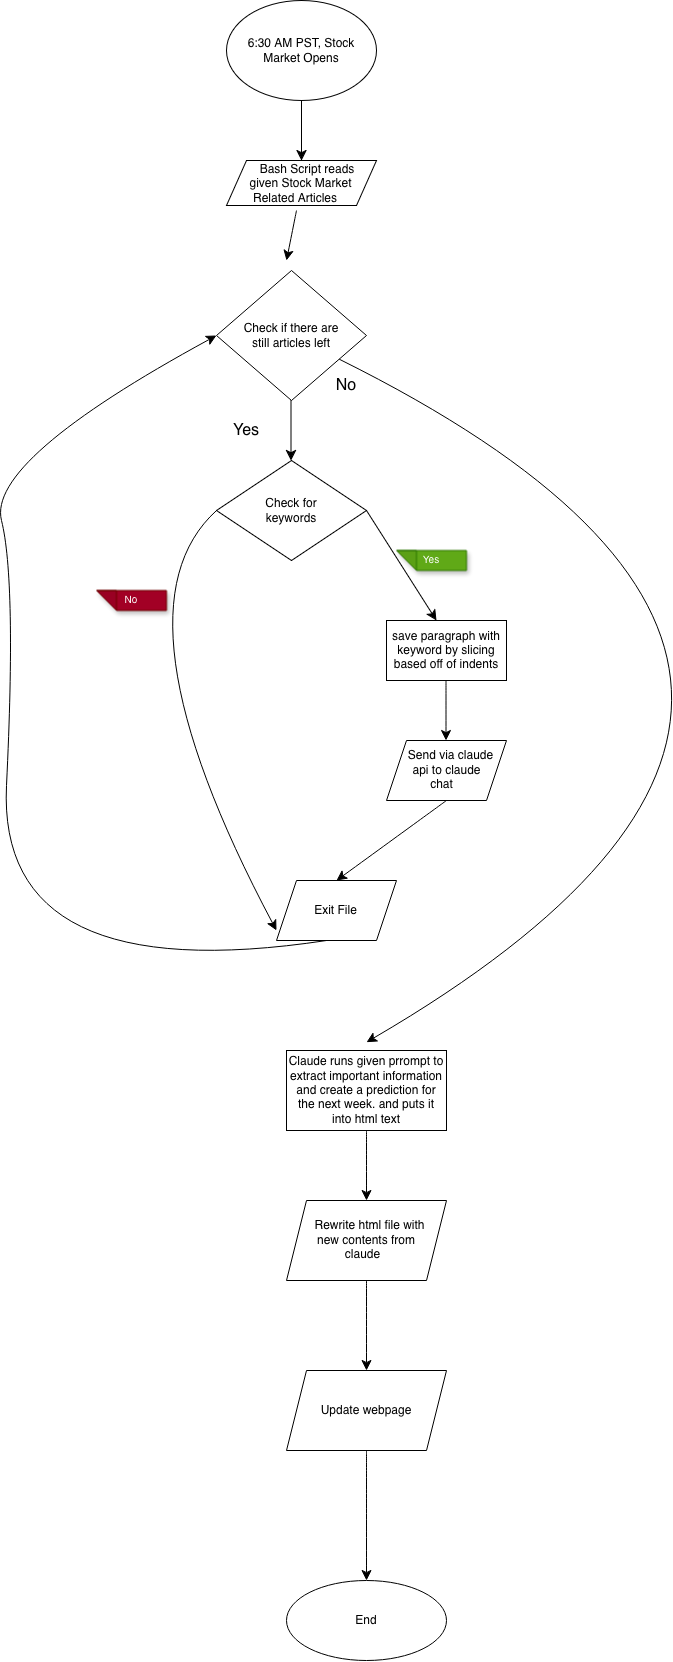

The diagram above was exported from draw.io. Its source (the exported page's mxGraphModel, read from the mxfile embedded in the PNG):
<mxGraphModel dx="3168" dy="1968" grid="1" gridSize="10" guides="1" tooltips="1" connect="1" arrows="1" fold="1" page="1" pageScale="1" pageWidth="850" pageHeight="1100" math="0" shadow="0">
  <root>
    <mxCell id="0" />
    <mxCell id="1" parent="0" />
    <mxCell id="dfTjOnxMcgJihwQyFPyf-1" parent="1" style="ellipse;whiteSpace=wrap;html=1;shapeInside=1;" value="6:30 AM PST, Stock Market Opens" vertex="1">
      <mxGeometry height="100" width="150" x="290" as="geometry" />
    </mxCell>
    <mxCell id="dfTjOnxMcgJihwQyFPyf-2" edge="1" parent="1" source="dfTjOnxMcgJihwQyFPyf-1" style="endArrow=classic;html=1;rounded=0;fontSize=12;defaultLabelBackgroundColor=page;startSize=8;endSize=8;curved=1;exitX=0.5;exitY=1;exitDx=0;exitDy=0;" value="">
      <mxGeometry height="50" relative="1" width="50" as="geometry">
        <mxPoint x="364.5" y="80" as="sourcePoint" />
        <mxPoint x="365" y="160" as="targetPoint" />
      </mxGeometry>
    </mxCell>
    <mxCell id="dfTjOnxMcgJihwQyFPyf-3" parent="1" style="shape=parallelogram;perimeter=parallelogramPerimeter;whiteSpace=wrap;html=1;shapeInside=1;fixedSize=1;" value="Bash Script reads given Stock Market Related Articles" vertex="1">
      <mxGeometry height="45" width="150" x="290" y="160" as="geometry" />
    </mxCell>
    <mxCell id="dfTjOnxMcgJihwQyFPyf-4" edge="1" parent="1" style="endArrow=classic;html=1;rounded=0;fontSize=12;defaultLabelBackgroundColor=page;startSize=8;endSize=8;curved=1;" value="">
      <mxGeometry height="50" relative="1" width="50" as="geometry">
        <mxPoint x="354.5" y="400" as="sourcePoint" />
        <mxPoint x="354.5" y="460" as="targetPoint" />
      </mxGeometry>
    </mxCell>
    <mxCell id="dfTjOnxMcgJihwQyFPyf-5" parent="1" style="rhombus;whiteSpace=wrap;html=1;shapeInside=1;" value="Check for keywords" vertex="1">
      <mxGeometry height="100" width="150" x="280" y="460" as="geometry" />
    </mxCell>
    <mxCell id="dfTjOnxMcgJihwQyFPyf-6" edge="1" parent="1" style="endArrow=classic;html=1;rounded=0;fontSize=12;defaultLabelBackgroundColor=page;startSize=8;endSize=8;curved=1;" value="">
      <mxGeometry height="50" relative="1" width="50" as="geometry">
        <mxPoint x="430" y="510" as="sourcePoint" />
        <mxPoint x="500" y="620" as="targetPoint" />
      </mxGeometry>
    </mxCell>
    <mxCell id="dfTjOnxMcgJihwQyFPyf-9" parent="1" style="shape=note;whiteSpace=wrap;html=1;backgroundOutline=1;fontColor=#ffffff;darkOpacity=0.05;fillColor=#60a917;strokeColor=#2D7600;fillStyle=solid;direction=west;gradientDirection=north;shadow=1;size=20;autosizeText=1;fontSize=10;" value="Yes" vertex="1">
      <mxGeometry height="20" width="70" x="460" y="550" as="geometry" />
    </mxCell>
    <mxCell id="dfTjOnxMcgJihwQyFPyf-10" parent="1" style="shape=note;whiteSpace=wrap;html=1;backgroundOutline=1;darkOpacity=0.05;fillColor=light-dark(#A20025,#FF0000);strokeColor=#6F0000;fillStyle=solid;direction=west;gradientDirection=north;shadow=1;size=20;autosizeText=1;fontSize=10;fontColor=#ffffff;" value="No" vertex="1">
      <mxGeometry height="20" width="70" x="160" y="590" as="geometry" />
    </mxCell>
    <mxCell id="dfTjOnxMcgJihwQyFPyf-13" parent="1" style="rounded=0;whiteSpace=wrap;html=1;" value="save paragraph with keyword by slicing based off of indents" vertex="1">
      <mxGeometry height="60" width="120" x="450" y="620" as="geometry" />
    </mxCell>
    <mxCell id="dfTjOnxMcgJihwQyFPyf-14" edge="1" parent="1" style="endArrow=classic;html=1;rounded=0;fontSize=12;defaultLabelBackgroundColor=page;startSize=8;endSize=8;curved=1;" value="">
      <mxGeometry height="50" relative="1" width="50" as="geometry">
        <mxPoint x="509.5" y="680" as="sourcePoint" />
        <mxPoint x="509.5" y="740" as="targetPoint" />
      </mxGeometry>
    </mxCell>
    <mxCell id="dfTjOnxMcgJihwQyFPyf-15" parent="1" style="shape=parallelogram;perimeter=parallelogramPerimeter;whiteSpace=wrap;html=1;shapeInside=1;fixedSize=1;" value="Send via claude api to claude chat" vertex="1">
      <mxGeometry height="60" width="120" x="450" y="740" as="geometry" />
    </mxCell>
    <mxCell id="dfTjOnxMcgJihwQyFPyf-18" parent="1" style="rhombus;whiteSpace=wrap;html=1;shapeInside=1;" value="Check if there are still articles left" vertex="1">
      <mxGeometry height="130" width="150" x="280" y="270" as="geometry" />
    </mxCell>
    <mxCell id="dfTjOnxMcgJihwQyFPyf-22" edge="1" parent="1" style="endArrow=classic;html=1;rounded=0;fontSize=12;defaultLabelBackgroundColor=page;startSize=8;endSize=8;curved=1;" value="">
      <mxGeometry height="50" relative="1" width="50" as="geometry">
        <mxPoint x="360" y="210" as="sourcePoint" />
        <mxPoint x="350" y="260" as="targetPoint" />
      </mxGeometry>
    </mxCell>
    <mxCell id="dfTjOnxMcgJihwQyFPyf-23" edge="1" parent="1" style="endArrow=classic;html=1;rounded=0;fontSize=12;defaultLabelBackgroundColor=page;startSize=8;endSize=8;curved=1;" value="">
      <mxGeometry height="50" relative="1" width="50" as="geometry">
        <mxPoint x="510" y="800" as="sourcePoint" />
        <mxPoint x="400" y="880" as="targetPoint" />
      </mxGeometry>
    </mxCell>
    <mxCell id="dfTjOnxMcgJihwQyFPyf-24" parent="1" style="shape=parallelogram;perimeter=parallelogramPerimeter;whiteSpace=wrap;html=1;shapeInside=1;fixedSize=1;" value="Exit File" vertex="1">
      <mxGeometry height="60" width="120" x="340" y="880" as="geometry" />
    </mxCell>
    <mxCell id="dfTjOnxMcgJihwQyFPyf-25" edge="1" parent="1" style="endArrow=classic;html=1;rounded=0;fontSize=12;defaultLabelBackgroundColor=page;startSize=8;endSize=8;curved=1;entryX=0;entryY=0.833;entryDx=0;entryDy=0;entryPerimeter=0;" target="dfTjOnxMcgJihwQyFPyf-24" value="">
      <mxGeometry height="50" relative="1" width="50" as="geometry">
        <Array as="points">
          <mxPoint x="170" y="610" />
        </Array>
        <mxPoint x="280" y="510" as="sourcePoint" />
        <mxPoint x="330" y="460" as="targetPoint" />
      </mxGeometry>
    </mxCell>
    <mxCell id="dfTjOnxMcgJihwQyFPyf-26" edge="1" parent="1" style="endArrow=classic;html=1;rounded=0;fontSize=12;defaultLabelBackgroundColor=page;startSize=8;endSize=8;curved=1;entryX=0;entryY=0.5;entryDx=0;entryDy=0;" target="dfTjOnxMcgJihwQyFPyf-18" value="">
      <mxGeometry height="50" relative="1" width="50" x="-0.0799" as="geometry">
        <Array as="points">
          <mxPoint x="60" y="990" />
          <mxPoint x="80" y="580" />
          <mxPoint x="50" y="460" />
        </Array>
        <mxPoint x="390" y="940" as="sourcePoint" />
        <mxPoint x="440" y="890" as="targetPoint" />
      </mxGeometry>
    </mxCell>
    <mxCell id="dfTjOnxMcgJihwQyFPyf-31" parent="1" style="text;html=1;whiteSpace=wrap;align=center;verticalAlign=middle;rounded=0;fontSize=16;" value="Yes" vertex="1">
      <mxGeometry height="30" width="60" x="280" y="415" as="geometry" />
    </mxCell>
    <mxCell id="dfTjOnxMcgJihwQyFPyf-32" edge="1" parent="1" source="dfTjOnxMcgJihwQyFPyf-18" style="endArrow=classic;html=1;rounded=0;fontSize=12;defaultLabelBackgroundColor=page;startSize=8;endSize=8;curved=1;" value="">
      <mxGeometry height="50" relative="1" width="50" as="geometry">
        <Array as="points">
          <mxPoint x="1050" y="680" />
        </Array>
        <mxPoint x="430" y="190" as="sourcePoint" />
        <mxPoint x="430" y="1041.6949152542372" as="targetPoint" />
      </mxGeometry>
    </mxCell>
    <mxCell id="dfTjOnxMcgJihwQyFPyf-33" parent="1" style="text;html=1;whiteSpace=wrap;strokeColor=none;fillColor=none;align=center;verticalAlign=middle;rounded=0;fontSize=16;" value="No" vertex="1">
      <mxGeometry height="30" width="60" x="380" y="370" as="geometry" />
    </mxCell>
    <mxCell id="dfTjOnxMcgJihwQyFPyf-43" edge="1" parent="1" source="dfTjOnxMcgJihwQyFPyf-37" style="edgeStyle=none;curved=1;rounded=0;curveGeometry=1;orthogonalLoop=1;jettySize=auto;html=1;fontSize=12;defaultLabelBackgroundColor=page;startSize=8;endSize=8;" target="dfTjOnxMcgJihwQyFPyf-44">
      <mxGeometry relative="1" as="geometry">
        <mxPoint x="430" y="1240" as="targetPoint" />
      </mxGeometry>
    </mxCell>
    <mxCell id="dfTjOnxMcgJihwQyFPyf-37" parent="1" style="whiteSpace=wrap;html=1;" value="Claude runs given prrompt to extract important information and create a prediction for the next week. and puts it into html text" vertex="1">
      <mxGeometry height="80" width="160" x="350" y="1050" as="geometry" />
    </mxCell>
    <mxCell id="dfTjOnxMcgJihwQyFPyf-45" edge="1" parent="1" source="dfTjOnxMcgJihwQyFPyf-44" style="edgeStyle=none;curved=1;rounded=0;curveGeometry=1;orthogonalLoop=1;jettySize=auto;html=1;fontSize=12;defaultLabelBackgroundColor=page;startSize=8;endSize=8;">
      <mxGeometry relative="1" as="geometry">
        <mxPoint x="430" y="1370" as="targetPoint" />
      </mxGeometry>
    </mxCell>
    <mxCell id="dfTjOnxMcgJihwQyFPyf-44" parent="1" style="shape=parallelogram;perimeter=parallelogramPerimeter;whiteSpace=wrap;html=1;shapeInside=1;fixedSize=1;rounded=0;" value="Rewrite html file with new contents from claude" vertex="1">
      <mxGeometry height="80" width="160" x="350" y="1200" as="geometry" />
    </mxCell>
    <mxCell id="dfTjOnxMcgJihwQyFPyf-47" parent="1" style="ellipse;whiteSpace=wrap;html=1;shapeInside=1;rounded=0;" value="End" vertex="1">
      <mxGeometry height="80" width="160" x="350" y="1580" as="geometry" />
    </mxCell>
    <mxCell id="dfTjOnxMcgJihwQyFPyf-49" edge="1" parent="1" source="dfTjOnxMcgJihwQyFPyf-48" style="edgeStyle=none;curved=1;rounded=0;curveGeometry=1;orthogonalLoop=1;jettySize=auto;html=1;entryX=0.5;entryY=0;entryDx=0;entryDy=0;fontSize=12;defaultLabelBackgroundColor=page;startSize=8;endSize=8;" target="dfTjOnxMcgJihwQyFPyf-47">
      <mxGeometry relative="1" as="geometry" />
    </mxCell>
    <mxCell id="dfTjOnxMcgJihwQyFPyf-48" parent="1" style="shape=parallelogram;perimeter=parallelogramPerimeter;whiteSpace=wrap;html=1;shapeInside=1;fixedSize=1;rounded=0;" value="Update webpage" vertex="1">
      <mxGeometry height="80" width="160" x="350" y="1370" as="geometry" />
    </mxCell>
  </root>
</mxGraphModel>